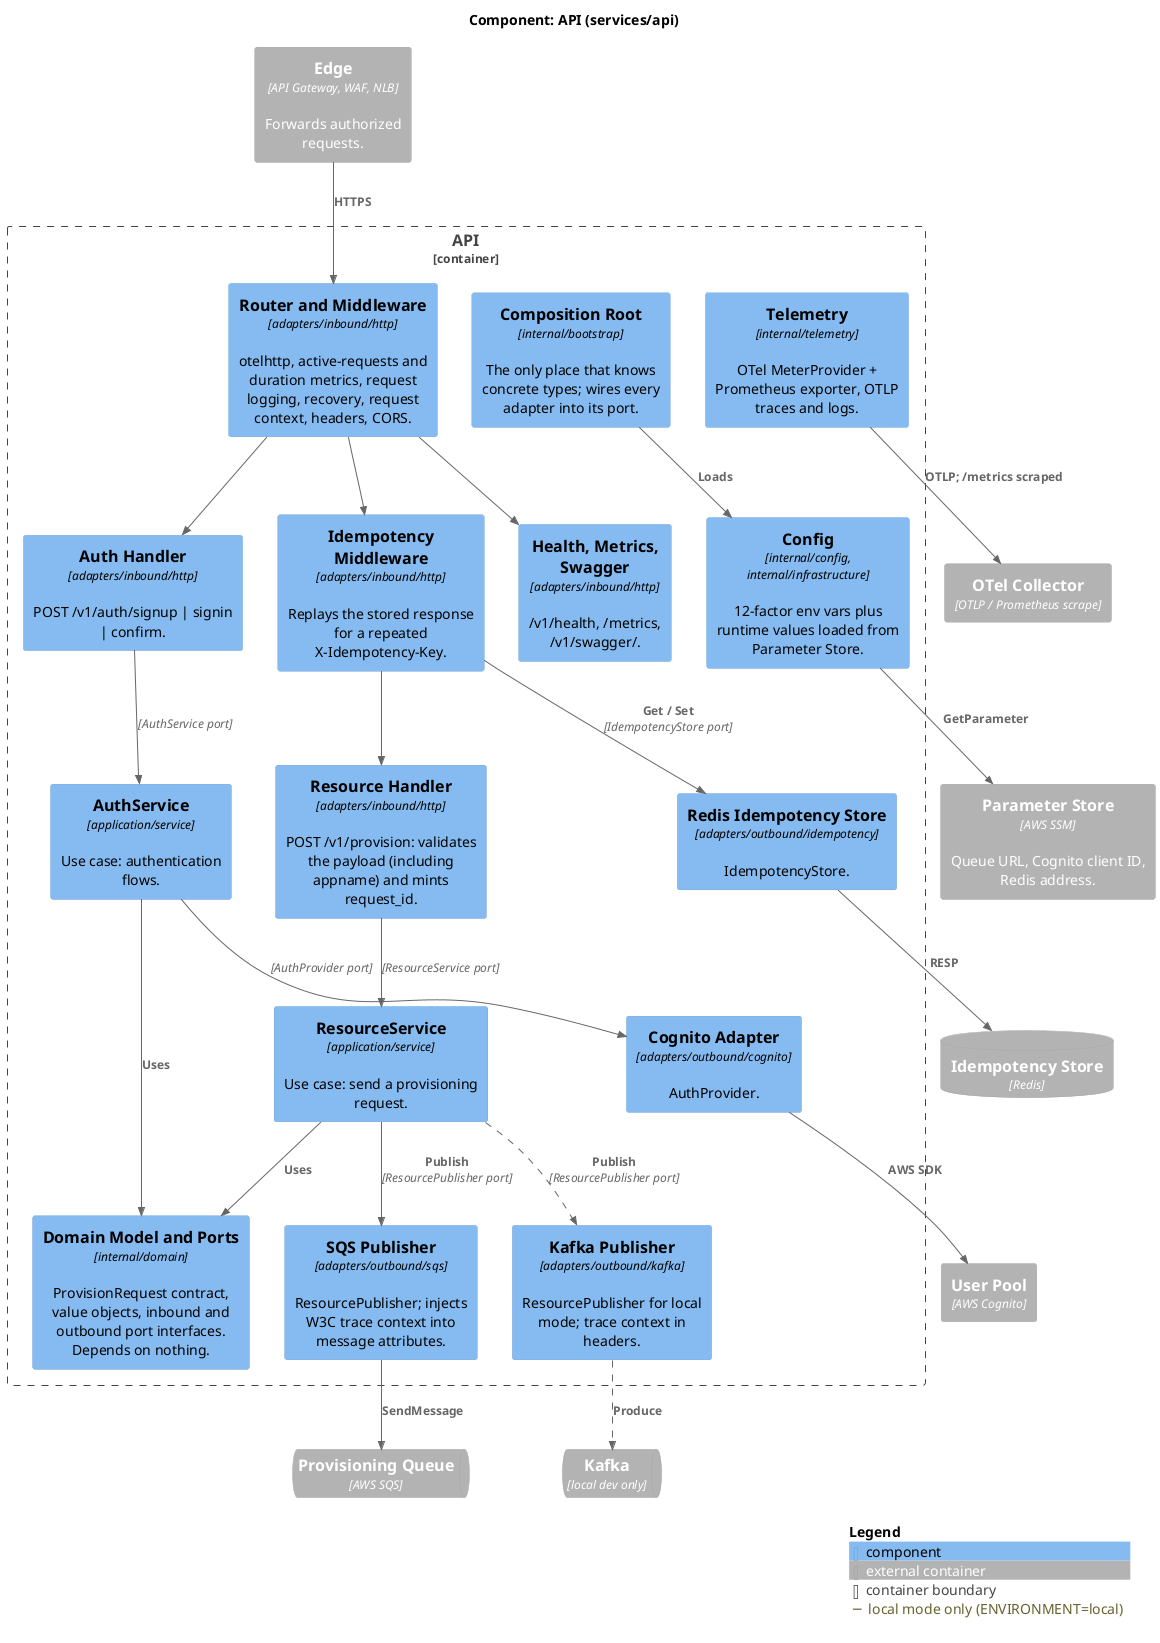

The diagram above was rendered by PlantUML. Its source (embedded in the PNG):
@startuml 03-component-api
' C4 Level 3: the API's hexagonal structure (services/api/internal).
!include <C4/C4_Component>

title Component: API (services/api)

LAYOUT_TOP_DOWN()

AddRelTag("local", $lineStyle=DashedLine(), $legendText="local mode only (ENVIRONMENT=local)")

Container_Ext(edge, "Edge", "API Gateway, WAF, NLB", "Forwards authorized requests.")
ContainerDb_Ext(redis, "Idempotency Store", "Redis")
ContainerQueue_Ext(provision_queue, "Provisioning Queue", "AWS SQS")
ContainerQueue_Ext(kafka, "Kafka", "local dev only")
Container_Ext(cognito, "User Pool", "AWS Cognito")
Container_Ext(ssm, "Parameter Store", "AWS SSM", "Queue URL, Cognito client ID, Redis address.")
Container_Ext(otel, "OTel Collector", "OTLP / Prometheus scrape")

Container_Boundary(api, "API") {
  Component(bootstrap, "Composition Root", "internal/bootstrap", "The only place that knows concrete types; wires every adapter into its port.")
  Component(config, "Config", "internal/config, internal/infrastructure", "12-factor env vars plus runtime values loaded from Parameter Store.")

  Component(router, "Router and Middleware", "adapters/inbound/http", "otelhttp, active-requests and duration metrics, request logging, recovery, request context, headers, CORS.")
  Component(idem_mw, "Idempotency Middleware", "adapters/inbound/http", "Replays the stored response for a repeated X-Idempotency-Key.")
  Component(resource_handler, "Resource Handler", "adapters/inbound/http", "POST /v1/provision: validates the payload (including appname) and mints request_id.")
  Component(auth_handler, "Auth Handler", "adapters/inbound/http", "POST /v1/auth/signup | signin | confirm.")
  Component(ops_handlers, "Health, Metrics, Swagger", "adapters/inbound/http", "/v1/health, /metrics, /v1/swagger/.")

  Component(resource_service, "ResourceService", "application/service", "Use case: send a provisioning request.")
  Component(auth_service, "AuthService", "application/service", "Use case: authentication flows.")
  Component(domain, "Domain Model and Ports", "internal/domain", "ProvisionRequest contract, value objects, inbound and outbound port interfaces. Depends on nothing.")

  Component(sqs_pub, "SQS Publisher", "adapters/outbound/sqs", "ResourcePublisher; injects W3C trace context into message attributes.")
  Component(kafka_pub, "Kafka Publisher", "adapters/outbound/kafka", "ResourcePublisher for local mode; trace context in headers.")
  Component(cognito_adapter, "Cognito Adapter", "adapters/outbound/cognito", "AuthProvider.")
  Component(idem_store, "Redis Idempotency Store", "adapters/outbound/idempotency", "IdempotencyStore.")
  Component(telemetry, "Telemetry", "internal/telemetry", "OTel MeterProvider + Prometheus exporter, OTLP traces and logs.")
}

Rel(edge, router, "HTTPS")
Rel(router, idem_mw, "")
Rel(idem_mw, resource_handler, "")
Rel(router, auth_handler, "")
Rel(router, ops_handlers, "")
Rel(idem_mw, idem_store, "Get / Set", "IdempotencyStore port")

Rel(resource_handler, resource_service, "", "ResourceService port")
Rel(auth_handler, auth_service, "", "AuthService port")
Rel(resource_service, domain, "Uses")
Rel(auth_service, domain, "Uses")

Rel(resource_service, sqs_pub, "Publish", "ResourcePublisher port")
Rel(resource_service, kafka_pub, "Publish", "ResourcePublisher port", $tags="local")
Rel(auth_service, cognito_adapter, "", "AuthProvider port")

Rel(sqs_pub, provision_queue, "SendMessage")
Rel(kafka_pub, kafka, "Produce", $tags="local")
Rel(cognito_adapter, cognito, "AWS SDK")
Rel(idem_store, redis, "RESP")

Rel(bootstrap, config, "Loads")
Rel(config, ssm, "GetParameter")
Rel(telemetry, otel, "OTLP; /metrics scraped")

SHOW_LEGEND()
@enduml